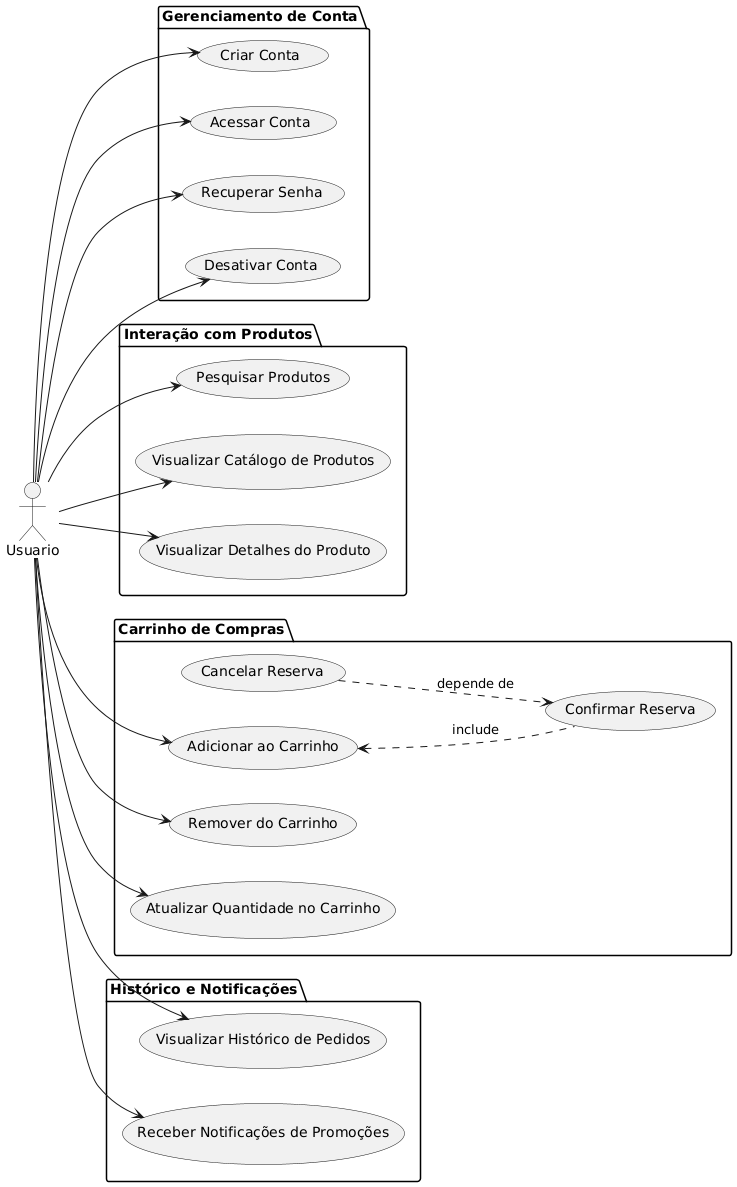

The diagram above was rendered by PlantUML. Its source (embedded in the PNG):
@startuml
left to right direction

actor Usuario as User

package "Gerenciamento de Conta" {
    usecase "Criar Conta" as UC1
    usecase "Acessar Conta" as UC2
    usecase "Recuperar Senha" as UC3
    usecase "Desativar Conta" as UC4
}

package "Interação com Produtos" {
    usecase "Pesquisar Produtos" as UC5
    usecase "Visualizar Catálogo de Produtos" as UC6
    usecase "Visualizar Detalhes do Produto" as UC7
}

package "Carrinho de Compras" {
    usecase "Adicionar ao Carrinho" as UC8
    usecase "Remover do Carrinho" as UC9
    usecase "Atualizar Quantidade no Carrinho" as UC10
    usecase "Confirmar Reserva" as UC11
    usecase "Cancelar Reserva" as UC12
}

package "Histórico e Notificações" {
    usecase "Visualizar Histórico de Pedidos" as UC13
    usecase "Receber Notificações de Promoções" as UC14
}

User --> UC1
User --> UC2
User --> UC3
User --> UC4
User --> UC5
User --> UC6
User --> UC7
User --> UC8
User --> UC9
User --> UC10
User --> UC13
User --> UC14

UC11 .u.> UC8 : include
UC12 .d.> UC11 : depende de
@enduml